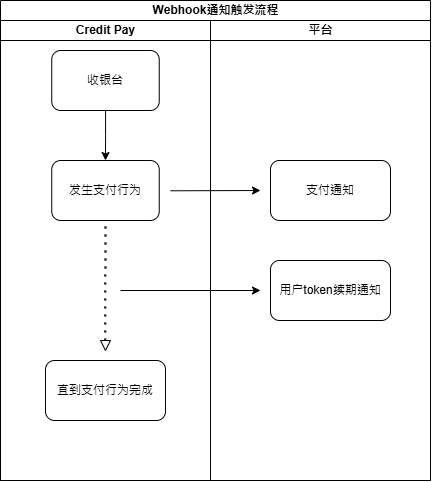

The diagram above was exported from draw.io. Its source (the exported page's mxGraphModel, read from the mxfile embedded in the PNG):
<mxGraphModel dx="989" dy="538" grid="1" gridSize="10" guides="1" tooltips="1" connect="1" arrows="1" fold="1" page="1" pageScale="1" pageWidth="827" pageHeight="1169" math="0" shadow="0">
  <root>
    <mxCell id="0" />
    <mxCell id="1" parent="0" />
    <mxCell id="f3uG0gmtNWa2U1-jf8eU-1" value="Webhook通知触发流程" style="swimlane;childLayout=stackLayout;resizeParent=1;resizeParentMax=0;startSize=20;html=1;" vertex="1" parent="1">
      <mxGeometry x="180" y="80" width="430" height="480" as="geometry" />
    </mxCell>
    <mxCell id="f3uG0gmtNWa2U1-jf8eU-2" value="Credit Pay" style="swimlane;startSize=20;html=1;" vertex="1" parent="f3uG0gmtNWa2U1-jf8eU-1">
      <mxGeometry y="20" width="210" height="460" as="geometry" />
    </mxCell>
    <mxCell id="f3uG0gmtNWa2U1-jf8eU-5" value="发生支付行为" style="rounded=1;whiteSpace=wrap;html=1;" vertex="1" parent="f3uG0gmtNWa2U1-jf8eU-2">
      <mxGeometry x="51.25" y="140" width="107.5" height="60" as="geometry" />
    </mxCell>
    <mxCell id="f3uG0gmtNWa2U1-jf8eU-11" value="直到支付行为完成" style="rounded=1;whiteSpace=wrap;html=1;" vertex="1" parent="f3uG0gmtNWa2U1-jf8eU-2">
      <mxGeometry x="45" y="340" width="120" height="60" as="geometry" />
    </mxCell>
    <mxCell id="f3uG0gmtNWa2U1-jf8eU-13" value="" style="endArrow=none;dashed=1;html=1;dashPattern=1 3;strokeWidth=2;rounded=0;" edge="1" parent="f3uG0gmtNWa2U1-jf8eU-2">
      <mxGeometry width="50" height="50" relative="1" as="geometry">
        <mxPoint x="104.70999999999998" y="320" as="sourcePoint" />
        <mxPoint x="105" y="200" as="targetPoint" />
      </mxGeometry>
    </mxCell>
    <mxCell id="f3uG0gmtNWa2U1-jf8eU-16" value="" style="triangle;whiteSpace=wrap;html=1;direction=south;" vertex="1" parent="f3uG0gmtNWa2U1-jf8eU-2">
      <mxGeometry x="100" y="320" width="10" height="10" as="geometry" />
    </mxCell>
    <mxCell id="f3uG0gmtNWa2U1-jf8eU-26" style="edgeStyle=orthogonalEdgeStyle;rounded=0;orthogonalLoop=1;jettySize=auto;html=1;entryX=0.5;entryY=0;entryDx=0;entryDy=0;" edge="1" parent="f3uG0gmtNWa2U1-jf8eU-2" source="f3uG0gmtNWa2U1-jf8eU-25" target="f3uG0gmtNWa2U1-jf8eU-5">
      <mxGeometry relative="1" as="geometry" />
    </mxCell>
    <mxCell id="f3uG0gmtNWa2U1-jf8eU-25" value="收银台" style="rounded=1;whiteSpace=wrap;html=1;" vertex="1" parent="f3uG0gmtNWa2U1-jf8eU-2">
      <mxGeometry x="51.25" y="30" width="107.5" height="60" as="geometry" />
    </mxCell>
    <mxCell id="f3uG0gmtNWa2U1-jf8eU-4" value="平台" style="swimlane;startSize=20;html=1;" vertex="1" parent="f3uG0gmtNWa2U1-jf8eU-1">
      <mxGeometry x="210" y="20" width="220" height="460" as="geometry" />
    </mxCell>
    <mxCell id="f3uG0gmtNWa2U1-jf8eU-7" value="支付通知" style="rounded=1;whiteSpace=wrap;html=1;" vertex="1" parent="f3uG0gmtNWa2U1-jf8eU-4">
      <mxGeometry x="60" y="140" width="120" height="60" as="geometry" />
    </mxCell>
    <mxCell id="f3uG0gmtNWa2U1-jf8eU-15" value="用户token续期通知" style="rounded=1;whiteSpace=wrap;html=1;" vertex="1" parent="f3uG0gmtNWa2U1-jf8eU-4">
      <mxGeometry x="60" y="240" width="120" height="60" as="geometry" />
    </mxCell>
    <mxCell id="f3uG0gmtNWa2U1-jf8eU-14" value="" style="endArrow=classic;html=1;rounded=0;" edge="1" parent="f3uG0gmtNWa2U1-jf8eU-4">
      <mxGeometry width="50" height="50" relative="1" as="geometry">
        <mxPoint x="-90" y="270" as="sourcePoint" />
        <mxPoint x="50" y="270" as="targetPoint" />
      </mxGeometry>
    </mxCell>
    <mxCell id="f3uG0gmtNWa2U1-jf8eU-10" value="" style="endArrow=classic;html=1;rounded=0;" edge="1" parent="f3uG0gmtNWa2U1-jf8eU-4">
      <mxGeometry width="50" height="50" relative="1" as="geometry">
        <mxPoint x="-40" y="170.29000000000002" as="sourcePoint" />
        <mxPoint x="50" y="170" as="targetPoint" />
      </mxGeometry>
    </mxCell>
  </root>
</mxGraphModel>